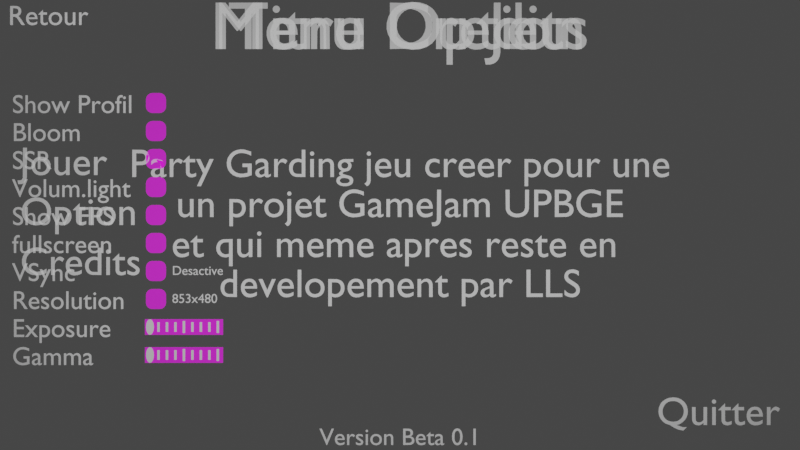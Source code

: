# Source: MenuAccueil.blend  (saved by Blender 3.6.11; exported with 4.5.12 LTS)
import bpy
from mathutils import Matrix  # noqa: F401  (used for matrix-valued properties, if any)

bpy.ops.wm.read_factory_settings(use_empty=True)
scene = bpy.context.scene
scene.name = 'MainMenuSimple'

# ---- collections
col_accueil = bpy.data.collections.new('Accueil'); scene.collection.children.link(col_accueil)
col_option = bpy.data.collections.new('Option'); scene.collection.children.link(col_option)
col_cr_dits = bpy.data.collections.new('Crédits'); scene.collection.children.link(col_cr_dits)

# ---- images (referenced by path relative to the original .blend; pixels are not part of the script)
import os
ASSET_DIR = os.environ.get("B2B_ASSET_DIR", "")  # directory of the original .blend (textures are referenced by path, not embedded)
HERE = os.path.dirname(os.path.abspath(__file__))  # packed textures are extracted next to this script under _unpacked/

def load_image(name, relpath, width, height, colorspace="sRGB"):
    """Load a texture the original file referenced (path relative to the .blend, or extracted next to this script)."""
    p = next((c for c in (os.path.join(HERE, relpath), os.path.join(ASSET_DIR, relpath)) if relpath and os.path.exists(c)), "")
    if p:
        img = bpy.data.images.load(p, check_existing=True)
        img.name = name
    else:  # same state as the original file: an image datablock whose file is absent (Cycles renders it pink)
        img = bpy.data.images.new(name, width, height)
        img.source = "FILE"
        img.filepath = "//" + (relpath or name)
    img.colorspace_settings.name = colorspace
    return img
img_checkboxvrai_png = load_image('checkboxVrai.png', 'checkboxVrai.png', 1024, 1024, 'sRGB')
img_checkboxfaux_png = load_image('checkboxFaux.png', 'checkboxFaux.png', 1024, 1024, 'sRGB')
img_styleboutonhslider_png = load_image('styleBoutonHslider.png', 'styleBoutonHslider.png', 1024, 1024, 'sRGB')
img_slider1_png = load_image('slider1.png', 'slider1.png', 1024, 1024, 'sRGB')

# ---- materials (node trees are filled in below, after node groups)
mat_vrai = bpy.data.materials.new('vrai')
mat_vrai.use_transparent_shadow = False
mat_faux = bpy.data.materials.new('faux')
mat_faux.use_transparent_shadow = False
mat_mat_riau_002 = bpy.data.materials.new('Matériau.002')
mat_mat_riau_002.use_transparent_shadow = False
mat_slider = bpy.data.materials.new('slider')
mat_slider.use_transparent_shadow = False

# ---- material node trees
mat_vrai.use_nodes = True; mat_vrai.node_tree.nodes.clear()
_N = mat_vrai.node_tree.nodes; _L = mat_vrai.node_tree.links
n0 = _N.new('ShaderNodeMapping'); n0.name = 'Placage'; n0.location = (-450, 260)
n1 = _N.new('ShaderNodeTexCoord'); n1.name = 'Coordonnées de texture'; n1.location = (-630, 260)
n2 = _N.new('ShaderNodeOutputMaterial'); n2.name = 'Sortie matériau'; n2.location = (662, 300)
n3 = _N.new('ShaderNodeBsdfPrincipled'); n3.name = 'BSDF guidée'; n3.location = (372, 300)
n3.distribution = 'GGX'
n3.subsurface_method = 'RANDOM_WALK_SKIN'
n3.inputs[3].default_value = 1.45
n3.inputs[27].default_value = (0.0, 0.0, 0.0, 1.0)
n3.inputs[28].default_value = 1.0
n4 = _N.new('ShaderNodeTexImage'); n4.name = 'Texture image'; n4.location = (-270, 260)
n4.image = img_checkboxvrai_png
n5 = _N.new('ShaderNodeValToRGB'); n5.name = 'Dégradé de couleur'; n5.location = (50, 82)
while len(n5.color_ramp.elements) > 1: n5.color_ramp.elements.remove(n5.color_ramp.elements[-1])
n5.color_ramp.elements[0].position = 0.7; n5.color_ramp.elements[0].color = (0.0, 0.0, 0.0, 1.0)
_e = n5.color_ramp.elements.new(0.71); _e.color = (1.0, 1.0, 1.0, 1.0)
_L.new(n3.outputs[0], n2.inputs[0])
_L.new(n4.outputs[0], n3.inputs[0])
_L.new(n0.outputs[0], n4.inputs[0])
_L.new(n1.outputs[2], n0.inputs[0])
_L.new(n5.outputs[0], n3.inputs[4])
_L.new(n4.outputs[1], n5.inputs[0])
n2.is_active_output = True
mat_faux.use_nodes = True; mat_faux.node_tree.nodes.clear()
_N = mat_faux.node_tree.nodes; _L = mat_faux.node_tree.links
n0 = _N.new('ShaderNodeMapping'); n0.name = 'Placage'; n0.location = (-450, 260)
n1 = _N.new('ShaderNodeTexCoord'); n1.name = 'Coordonnées de texture'; n1.location = (-630, 260)
n2 = _N.new('ShaderNodeOutputMaterial'); n2.name = 'Sortie matériau'; n2.location = (789, 300)
n3 = _N.new('ShaderNodeBsdfPrincipled'); n3.name = 'BSDF guidée'; n3.location = (499, 300)
n3.distribution = 'GGX'
n3.subsurface_method = 'RANDOM_WALK_SKIN'
n3.inputs[3].default_value = 1.45
n3.inputs[27].default_value = (0.0, 0.0, 0.0, 1.0)
n3.inputs[28].default_value = 1.0
n4 = _N.new('ShaderNodeTexImage'); n4.name = 'Texture image'; n4.location = (-270, 260)
n4.image = img_checkboxfaux_png
n5 = _N.new('ShaderNodeValToRGB'); n5.name = 'Dégradé de couleur'; n5.location = (79, 86)
while len(n5.color_ramp.elements) > 1: n5.color_ramp.elements.remove(n5.color_ramp.elements[-1])
n5.color_ramp.elements[0].position = 0.7; n5.color_ramp.elements[0].color = (0.0, 0.0, 0.0, 1.0)
_e = n5.color_ramp.elements.new(0.71); _e.color = (1.0, 1.0, 1.0, 1.0)
_L.new(n3.outputs[0], n2.inputs[0])
_L.new(n4.outputs[0], n3.inputs[0])
_L.new(n0.outputs[0], n4.inputs[0])
_L.new(n1.outputs[2], n0.inputs[0])
_L.new(n5.outputs[0], n3.inputs[4])
_L.new(n4.outputs[1], n5.inputs[0])
n2.is_active_output = True
mat_mat_riau_002.use_nodes = True; mat_mat_riau_002.node_tree.nodes.clear()
_N = mat_mat_riau_002.node_tree.nodes; _L = mat_mat_riau_002.node_tree.links
n0 = _N.new('ShaderNodeMapping'); n0.name = 'Placage'; n0.location = (-450, 260)
n1 = _N.new('ShaderNodeTexCoord'); n1.name = 'Coordonnées de texture'; n1.location = (-630, 260)
n2 = _N.new('ShaderNodeOutputMaterial'); n2.name = 'Sortie matériau'; n2.location = (686, 300)
n3 = _N.new('ShaderNodeBsdfPrincipled'); n3.name = 'BSDF guidée'; n3.location = (396, 300)
n3.distribution = 'GGX'
n3.subsurface_method = 'RANDOM_WALK_SKIN'
n3.inputs[3].default_value = 1.45
n3.inputs[27].default_value = (0.0, 0.0, 0.0, 1.0)
n3.inputs[28].default_value = 1.0
n4 = _N.new('ShaderNodeTexImage'); n4.name = 'Texture image'; n4.location = (-270, 260)
n4.image = img_styleboutonhslider_png
n5 = _N.new('ShaderNodeValToRGB'); n5.name = 'Dégradé de couleur'; n5.location = (50, 111)
while len(n5.color_ramp.elements) > 1: n5.color_ramp.elements.remove(n5.color_ramp.elements[-1])
n5.color_ramp.elements[0].position = 0.7; n5.color_ramp.elements[0].color = (0.0, 0.0, 0.0, 1.0)
_e = n5.color_ramp.elements.new(0.71); _e.color = (1.0, 1.0, 1.0, 1.0)
_L.new(n3.outputs[0], n2.inputs[0])
_L.new(n4.outputs[0], n3.inputs[0])
_L.new(n0.outputs[0], n4.inputs[0])
_L.new(n1.outputs[2], n0.inputs[0])
_L.new(n5.outputs[0], n3.inputs[4])
_L.new(n4.outputs[1], n5.inputs[0])
n2.is_active_output = True
mat_slider.use_nodes = True; mat_slider.node_tree.nodes.clear()
_N = mat_slider.node_tree.nodes; _L = mat_slider.node_tree.links
n0 = _N.new('ShaderNodeMapping'); n0.name = 'Placage'; n0.location = (-450, 260)
n1 = _N.new('ShaderNodeTexCoord'); n1.name = 'Coordonnées de texture'; n1.location = (-630, 260)
n2 = _N.new('ShaderNodeOutputMaterial'); n2.name = 'Sortie matériau'; n2.location = (690, 300)
n3 = _N.new('ShaderNodeBsdfPrincipled'); n3.name = 'BSDF guidée'; n3.location = (400, 300)
n3.distribution = 'GGX'
n3.subsurface_method = 'RANDOM_WALK_SKIN'
n3.inputs[3].default_value = 1.45
n3.inputs[27].default_value = (0.0, 0.0, 0.0, 1.0)
n3.inputs[28].default_value = 1.0
n4 = _N.new('ShaderNodeTexImage'); n4.name = 'Texture image'; n4.location = (-270, 260)
n4.image = img_slider1_png
n5 = _N.new('ShaderNodeValToRGB'); n5.name = 'Dégradé de couleur'; n5.location = (50, 40)
while len(n5.color_ramp.elements) > 1: n5.color_ramp.elements.remove(n5.color_ramp.elements[-1])
n5.color_ramp.elements[0].position = 0.7; n5.color_ramp.elements[0].color = (0.0, 0.0, 0.0, 1.0)
_e = n5.color_ramp.elements.new(0.71); _e.color = (1.0, 1.0, 1.0, 1.0)
_L.new(n3.outputs[0], n2.inputs[0])
_L.new(n4.outputs[0], n3.inputs[0])
_L.new(n0.outputs[0], n4.inputs[0])
_L.new(n1.outputs[2], n0.inputs[0])
_L.new(n5.outputs[0], n3.inputs[4])
_L.new(n4.outputs[1], n5.inputs[0])
n2.is_active_output = True

# ---- world
world_world = bpy.data.worlds.new('World'); scene.world = world_world
world_world.use_nodes = True; world_world.node_tree.nodes.clear()
_N = world_world.node_tree.nodes; _L = world_world.node_tree.links
n0 = _N.new('ShaderNodeOutputWorld'); n0.name = 'World Output'; n0.location = (300, 300)
n1 = _N.new('ShaderNodeBackground'); n1.name = 'Background'; n1.location = (10, 300)
n1.inputs[0].default_value = (0.05088, 0.05088, 0.05088, 1.0)
_L.new(n1.outputs[0], n0.inputs[0])
n0.is_active_output = True
world_world.color = (0.05088, 0.05088, 0.05088)
world_world.use_sun_shadow = False
world_world.sun_shadow_jitter_overblur = 0.0

# ---- cameras
cam_uicameraaccueil = bpy.data.cameras.new('UIcameraAccueil')
cam_uicameraaccueil.type = 'ORTHO'
cam_uicameraaccueil.clip_end = 700.0
cam_uicameraaccueil.ortho_scale = 20.0

# ---- lights
light_zone = bpy.data.lights.new('Zone', 'AREA')
light_zone.specular_factor = 0.0
light_zone.transmission_factor = 0.0
light_zone.volume_factor = 0.0
light_zone.use_shadow = False
light_zone.energy = 589.0
light_zone.shadow_maximum_resolution = 0.006
light_zone.use_absolute_resolution = True
light_zone.shape = 'RECTANGLE'
light_zone.size = 20.0
light_zone.size_y = 11.4

# ---- meshes
me_profil = bpy.data.meshes.new('PROFIL')
me_profil.from_pydata([(-0.08333, -0.25, 0.0), (-0.25, -0.08333, 0.0), (-0.1158, -0.2468, 0.0), (-0.1471, -0.2373, 0.0), (-0.1759, -0.2219, 0.0), (-0.2012, -0.2012, 0.0), (-0.2219, -0.1759, 0.0), (-0.2373, -0.1471, 0.0), (-0.2468, -0.1158, 0.0), (0.25, -0.08333, 0.0), (0.08333, -0.25, 0.0), (0.2468, -0.1158, 0.0), (0.2373, -0.1471, 0.0), (0.2219, -0.1759, 0.0), (0.2012, -0.2012, 0.0), (0.1759, -0.2219, 0.0), (0.1471, -0.2373, 0.0), (0.1158, -0.2468, 0.0), (-0.08333, 0.25, 0.0), (-0.25, 0.08333, 0.0), (-0.1158, 0.2468, 0.0), (-0.1471, 0.2373, 0.0), (-0.1759, 0.2219, 0.0), (-0.2012, 0.2012, 0.0), (-0.2219, 0.1759, 0.0), (-0.2373, 0.1471, 0.0), (-0.2468, 0.1158, 0.0), (0.08333, 0.25, 0.0), (0.25, 0.08333, 0.0), (0.1158, 0.2468, 0.0), (0.1471, 0.2373, 0.0), (0.1759, 0.2219, 0.0), (0.2012, 0.2012, 0.0), (0.2219, 0.1759, 0.0), (0.2373, 0.1471, 0.0), (0.2468, 0.1158, 0.0)], [], [(1, 8, 7, 6, 5, 4, 3, 2, 0, 10, 17, 16, 15, 14, 13, 12, 11, 9, 28, 35, 34, 33, 32, 31, 30, 29, 27, 18, 20, 21, 22, 23, 24, 25, 26, 19)])
_uv = me_profil.uv_layers.new(name='CarteUV')
_uv.uv.foreach_set('vector', [0.03, 0.3433, 0.03602, 0.2822, 0.05385, 0.2234, 0.08281, 0.1693, 0.1218, 0.1218, 0.1693, 0.08281, 0.2234, 0.05385, 0.2822, 0.03602, 0.3433, 0.03, 0.6567, 0.03, 0.7178, 0.03602, 0.7766, 0.05385, 0.8307, 0.08281, 0.8782, 0.1218, 0.9172, 0.1693, 0.9461, 0.2234, 0.964, 0.2822, 0.97, 0.3433, 0.97, 0.6567, 0.964, 0.7178, 0.9461, 0.7766, 0.9172, 0.8307, 0.8782, 0.8782, 0.8307, 0.9172, 0.7766, 0.9461, 0.7178, 0.964, 0.6567, 0.97, 0.3433, 0.97, 0.2822, 0.964, 0.2234, 0.9461, 0.1693, 0.9172, 0.1218, 0.8782, 0.08281, 0.8307, 0.05385, 0.7766, 0.03602, 0.7178, 0.03, 0.6567])
me_profil.materials.append(mat_vrai)
me_profil.update()
me_bloom = bpy.data.meshes.new('BLOOM')
me_bloom.from_pydata([(-0.08333, -0.25, 0.0), (-0.25, -0.08333, 0.0), (-0.1158, -0.2468, 0.0), (-0.1471, -0.2373, 0.0), (-0.1759, -0.2219, 0.0), (-0.2012, -0.2012, 0.0), (-0.2219, -0.1759, 0.0), (-0.2373, -0.1471, 0.0), (-0.2468, -0.1158, 0.0), (0.25, -0.08333, 0.0), (0.08333, -0.25, 0.0), (0.2468, -0.1158, 0.0), (0.2373, -0.1471, 0.0), (0.2219, -0.1759, 0.0), (0.2012, -0.2012, 0.0), (0.1759, -0.2219, 0.0), (0.1471, -0.2373, 0.0), (0.1158, -0.2468, 0.0), (-0.08333, 0.25, 0.0), (-0.25, 0.08333, 0.0), (-0.1158, 0.2468, 0.0), (-0.1471, 0.2373, 0.0), (-0.1759, 0.2219, 0.0), (-0.2012, 0.2012, 0.0), (-0.2219, 0.1759, 0.0), (-0.2373, 0.1471, 0.0), (-0.2468, 0.1158, 0.0), (0.08333, 0.25, 0.0), (0.25, 0.08333, 0.0), (0.1158, 0.2468, 0.0), (0.1471, 0.2373, 0.0), (0.1759, 0.2219, 0.0), (0.2012, 0.2012, 0.0), (0.2219, 0.1759, 0.0), (0.2373, 0.1471, 0.0), (0.2468, 0.1158, 0.0)], [], [(1, 8, 7, 6, 5, 4, 3, 2, 0, 10, 17, 16, 15, 14, 13, 12, 11, 9, 28, 35, 34, 33, 32, 31, 30, 29, 27, 18, 20, 21, 22, 23, 24, 25, 26, 19)])
_uv = me_bloom.uv_layers.new(name='CarteUV')
_uv.uv.foreach_set('vector', [0.03, 0.3433, 0.03602, 0.2822, 0.05385, 0.2234, 0.08281, 0.1693, 0.1218, 0.1218, 0.1693, 0.08281, 0.2234, 0.05385, 0.2822, 0.03602, 0.3433, 0.03, 0.6567, 0.03, 0.7178, 0.03602, 0.7766, 0.05385, 0.8307, 0.08281, 0.8782, 0.1218, 0.9172, 0.1693, 0.9461, 0.2234, 0.964, 0.2822, 0.97, 0.3433, 0.97, 0.6567, 0.964, 0.7178, 0.9461, 0.7766, 0.9172, 0.8307, 0.8782, 0.8782, 0.8307, 0.9172, 0.7766, 0.9461, 0.7178, 0.964, 0.6567, 0.97, 0.3433, 0.97, 0.2822, 0.964, 0.2234, 0.9461, 0.1693, 0.9172, 0.1218, 0.8782, 0.08281, 0.8307, 0.05385, 0.7766, 0.03602, 0.7178, 0.03, 0.6567])
me_bloom.materials.append(mat_vrai)
me_bloom.update()
me_ssr = bpy.data.meshes.new('SSR')
me_ssr.from_pydata([(-0.08333, -0.25, 0.0), (-0.25, -0.08333, 0.0), (-0.1158, -0.2468, 0.0), (-0.1471, -0.2373, 0.0), (-0.1759, -0.2219, 0.0), (-0.2012, -0.2012, 0.0), (-0.2219, -0.1759, 0.0), (-0.2373, -0.1471, 0.0), (-0.2468, -0.1158, 0.0), (0.25, -0.08333, 0.0), (0.08333, -0.25, 0.0), (0.2468, -0.1158, 0.0), (0.2373, -0.1471, 0.0), (0.2219, -0.1759, 0.0), (0.2012, -0.2012, 0.0), (0.1759, -0.2219, 0.0), (0.1471, -0.2373, 0.0), (0.1158, -0.2468, 0.0), (-0.08333, 0.25, 0.0), (-0.25, 0.08333, 0.0), (-0.1158, 0.2468, 0.0), (-0.1471, 0.2373, 0.0), (-0.1759, 0.2219, 0.0), (-0.2012, 0.2012, 0.0), (-0.2219, 0.1759, 0.0), (-0.2373, 0.1471, 0.0), (-0.2468, 0.1158, 0.0), (0.08333, 0.25, 0.0), (0.25, 0.08333, 0.0), (0.1158, 0.2468, 0.0), (0.1471, 0.2373, 0.0), (0.1759, 0.2219, 0.0), (0.2012, 0.2012, 0.0), (0.2219, 0.1759, 0.0), (0.2373, 0.1471, 0.0), (0.2468, 0.1158, 0.0)], [], [(1, 8, 7, 6, 5, 4, 3, 2, 0, 10, 17, 16, 15, 14, 13, 12, 11, 9, 28, 35, 34, 33, 32, 31, 30, 29, 27, 18, 20, 21, 22, 23, 24, 25, 26, 19)])
_uv = me_ssr.uv_layers.new(name='CarteUV')
_uv.uv.foreach_set('vector', [0.03, 0.3433, 0.03602, 0.2822, 0.05385, 0.2234, 0.08281, 0.1693, 0.1218, 0.1218, 0.1693, 0.08281, 0.2234, 0.05385, 0.2822, 0.03602, 0.3433, 0.03, 0.6567, 0.03, 0.7178, 0.03602, 0.7766, 0.05385, 0.8307, 0.08281, 0.8782, 0.1218, 0.9172, 0.1693, 0.9461, 0.2234, 0.964, 0.2822, 0.97, 0.3433, 0.97, 0.6567, 0.964, 0.7178, 0.9461, 0.7766, 0.9172, 0.8307, 0.8782, 0.8782, 0.8307, 0.9172, 0.7766, 0.9461, 0.7178, 0.964, 0.6567, 0.97, 0.3433, 0.97, 0.2822, 0.964, 0.2234, 0.9461, 0.1693, 0.9172, 0.1218, 0.8782, 0.08281, 0.8307, 0.05385, 0.7766, 0.03602, 0.7178, 0.03, 0.6567])
me_ssr.materials.append(mat_vrai)
me_ssr.update()
me_vlight = bpy.data.meshes.new('VLIGHT')
me_vlight.from_pydata([(-0.08333, -0.25, 0.0), (-0.25, -0.08333, 0.0), (-0.1158, -0.2468, 0.0), (-0.1471, -0.2373, 0.0), (-0.1759, -0.2219, 0.0), (-0.2012, -0.2012, 0.0), (-0.2219, -0.1759, 0.0), (-0.2373, -0.1471, 0.0), (-0.2468, -0.1158, 0.0), (0.25, -0.08333, 0.0), (0.08333, -0.25, 0.0), (0.2468, -0.1158, 0.0), (0.2373, -0.1471, 0.0), (0.2219, -0.1759, 0.0), (0.2012, -0.2012, 0.0), (0.1759, -0.2219, 0.0), (0.1471, -0.2373, 0.0), (0.1158, -0.2468, 0.0), (-0.08333, 0.25, 0.0), (-0.25, 0.08333, 0.0), (-0.1158, 0.2468, 0.0), (-0.1471, 0.2373, 0.0), (-0.1759, 0.2219, 0.0), (-0.2012, 0.2012, 0.0), (-0.2219, 0.1759, 0.0), (-0.2373, 0.1471, 0.0), (-0.2468, 0.1158, 0.0), (0.08333, 0.25, 0.0), (0.25, 0.08333, 0.0), (0.1158, 0.2468, 0.0), (0.1471, 0.2373, 0.0), (0.1759, 0.2219, 0.0), (0.2012, 0.2012, 0.0), (0.2219, 0.1759, 0.0), (0.2373, 0.1471, 0.0), (0.2468, 0.1158, 0.0)], [], [(1, 8, 7, 6, 5, 4, 3, 2, 0, 10, 17, 16, 15, 14, 13, 12, 11, 9, 28, 35, 34, 33, 32, 31, 30, 29, 27, 18, 20, 21, 22, 23, 24, 25, 26, 19)])
_uv = me_vlight.uv_layers.new(name='CarteUV')
_uv.uv.foreach_set('vector', [0.03, 0.3433, 0.03602, 0.2822, 0.05385, 0.2234, 0.08281, 0.1693, 0.1218, 0.1218, 0.1693, 0.08281, 0.2234, 0.05385, 0.2822, 0.03602, 0.3433, 0.03, 0.6567, 0.03, 0.7178, 0.03602, 0.7766, 0.05385, 0.8307, 0.08281, 0.8782, 0.1218, 0.9172, 0.1693, 0.9461, 0.2234, 0.964, 0.2822, 0.97, 0.3433, 0.97, 0.6567, 0.964, 0.7178, 0.9461, 0.7766, 0.9172, 0.8307, 0.8782, 0.8782, 0.8307, 0.9172, 0.7766, 0.9461, 0.7178, 0.964, 0.6567, 0.97, 0.3433, 0.97, 0.2822, 0.964, 0.2234, 0.9461, 0.1693, 0.9172, 0.1218, 0.8782, 0.08281, 0.8307, 0.05385, 0.7766, 0.03602, 0.7178, 0.03, 0.6567])
me_vlight.materials.append(mat_vrai)
me_vlight.update()
me_fps = bpy.data.meshes.new('FPS')
me_fps.from_pydata([(-0.08333, -0.25, 0.0), (-0.25, -0.08333, 0.0), (-0.1158, -0.2468, 0.0), (-0.1471, -0.2373, 0.0), (-0.1759, -0.2219, 0.0), (-0.2012, -0.2012, 0.0), (-0.2219, -0.1759, 0.0), (-0.2373, -0.1471, 0.0), (-0.2468, -0.1158, 0.0), (0.25, -0.08333, 0.0), (0.08333, -0.25, 0.0), (0.2468, -0.1158, 0.0), (0.2373, -0.1471, 0.0), (0.2219, -0.1759, 0.0), (0.2012, -0.2012, 0.0), (0.1759, -0.2219, 0.0), (0.1471, -0.2373, 0.0), (0.1158, -0.2468, 0.0), (-0.08333, 0.25, 0.0), (-0.25, 0.08333, 0.0), (-0.1158, 0.2468, 0.0), (-0.1471, 0.2373, 0.0), (-0.1759, 0.2219, 0.0), (-0.2012, 0.2012, 0.0), (-0.2219, 0.1759, 0.0), (-0.2373, 0.1471, 0.0), (-0.2468, 0.1158, 0.0), (0.08333, 0.25, 0.0), (0.25, 0.08333, 0.0), (0.1158, 0.2468, 0.0), (0.1471, 0.2373, 0.0), (0.1759, 0.2219, 0.0), (0.2012, 0.2012, 0.0), (0.2219, 0.1759, 0.0), (0.2373, 0.1471, 0.0), (0.2468, 0.1158, 0.0)], [], [(1, 8, 7, 6, 5, 4, 3, 2, 0, 10, 17, 16, 15, 14, 13, 12, 11, 9, 28, 35, 34, 33, 32, 31, 30, 29, 27, 18, 20, 21, 22, 23, 24, 25, 26, 19)])
_uv = me_fps.uv_layers.new(name='CarteUV')
_uv.uv.foreach_set('vector', [0.03, 0.3433, 0.03602, 0.2822, 0.05385, 0.2234, 0.08281, 0.1693, 0.1218, 0.1218, 0.1693, 0.08281, 0.2234, 0.05385, 0.2822, 0.03602, 0.3433, 0.03, 0.6567, 0.03, 0.7178, 0.03602, 0.7766, 0.05385, 0.8307, 0.08281, 0.8782, 0.1218, 0.9172, 0.1693, 0.9461, 0.2234, 0.964, 0.2822, 0.97, 0.3433, 0.97, 0.6567, 0.964, 0.7178, 0.9461, 0.7766, 0.9172, 0.8307, 0.8782, 0.8782, 0.8307, 0.9172, 0.7766, 0.9461, 0.7178, 0.964, 0.6567, 0.97, 0.3433, 0.97, 0.2822, 0.964, 0.2234, 0.9461, 0.1693, 0.9172, 0.1218, 0.8782, 0.08281, 0.8307, 0.05385, 0.7766, 0.03602, 0.7178, 0.03, 0.6567])
me_fps.materials.append(mat_faux)
me_fps.update()
me_fullscreen = bpy.data.meshes.new('FULLSCREEN')
me_fullscreen.from_pydata([(-0.08333, -0.25, 0.0), (-0.25, -0.08333, 0.0), (-0.1158, -0.2468, 0.0), (-0.1471, -0.2373, 0.0), (-0.1759, -0.2219, 0.0), (-0.2012, -0.2012, 0.0), (-0.2219, -0.1759, 0.0), (-0.2373, -0.1471, 0.0), (-0.2468, -0.1158, 0.0), (0.25, -0.08333, 0.0), (0.08333, -0.25, 0.0), (0.2468, -0.1158, 0.0), (0.2373, -0.1471, 0.0), (0.2219, -0.1759, 0.0), (0.2012, -0.2012, 0.0), (0.1759, -0.2219, 0.0), (0.1471, -0.2373, 0.0), (0.1158, -0.2468, 0.0), (-0.08333, 0.25, 0.0), (-0.25, 0.08333, 0.0), (-0.1158, 0.2468, 0.0), (-0.1471, 0.2373, 0.0), (-0.1759, 0.2219, 0.0), (-0.2012, 0.2012, 0.0), (-0.2219, 0.1759, 0.0), (-0.2373, 0.1471, 0.0), (-0.2468, 0.1158, 0.0), (0.08333, 0.25, 0.0), (0.25, 0.08333, 0.0), (0.1158, 0.2468, 0.0), (0.1471, 0.2373, 0.0), (0.1759, 0.2219, 0.0), (0.2012, 0.2012, 0.0), (0.2219, 0.1759, 0.0), (0.2373, 0.1471, 0.0), (0.2468, 0.1158, 0.0)], [], [(1, 8, 7, 6, 5, 4, 3, 2, 0, 10, 17, 16, 15, 14, 13, 12, 11, 9, 28, 35, 34, 33, 32, 31, 30, 29, 27, 18, 20, 21, 22, 23, 24, 25, 26, 19)])
_uv = me_fullscreen.uv_layers.new(name='CarteUV')
_uv.uv.foreach_set('vector', [0.03, 0.3433, 0.03602, 0.2822, 0.05385, 0.2234, 0.08281, 0.1693, 0.1218, 0.1218, 0.1693, 0.08281, 0.2234, 0.05385, 0.2822, 0.03602, 0.3433, 0.03, 0.6567, 0.03, 0.7178, 0.03602, 0.7766, 0.05385, 0.8307, 0.08281, 0.8782, 0.1218, 0.9172, 0.1693, 0.9461, 0.2234, 0.964, 0.2822, 0.97, 0.3433, 0.97, 0.6567, 0.964, 0.7178, 0.9461, 0.7766, 0.9172, 0.8307, 0.8782, 0.8782, 0.8307, 0.9172, 0.7766, 0.9461, 0.7178, 0.964, 0.6567, 0.97, 0.3433, 0.97, 0.2822, 0.964, 0.2234, 0.9461, 0.1693, 0.9172, 0.1218, 0.8782, 0.08281, 0.8307, 0.05385, 0.7766, 0.03602, 0.7178, 0.03, 0.6567])
me_fullscreen.materials.append(mat_faux)
me_fullscreen.update()
me_vsync = bpy.data.meshes.new('VSYNC-')
me_vsync.from_pydata([(0.035, -0.25, 0.0), (-0.125, -0.09, 0.0), (0.003786, -0.2469, 0.0), (-0.02623, -0.2378, 0.0), (-0.05389, -0.223, 0.0), (-0.07814, -0.2031, 0.0), (-0.09804, -0.1789, 0.0), (-0.1128, -0.1512, 0.0), (-0.1219, -0.1212, 0.0), (0.035, 0.25, 0.0), (-0.125, 0.09, 0.0), (0.003786, 0.2469, 0.0), (-0.02623, 0.2378, 0.0), (-0.05389, 0.223, 0.0), (-0.07814, 0.2031, 0.0), (-0.09804, 0.1789, 0.0), (-0.1128, 0.1512, 0.0), (-0.1219, 0.1212, 0.0), (0.125, 0.25, 0.0), (0.125, -0.25, 0.0)], [], [(1, 8, 7, 6, 5, 4, 3, 2, 0, 19, 18, 9, 11, 12, 13, 14, 15, 16, 17, 10)])
_uv = me_vsync.uv_layers.new(name='CarteUV')
_uv.uv.foreach_set('vector', [0.03, 0.3308, 0.03578, 0.2721, 0.0529, 0.2157, 0.08069, 0.1637, 0.1181, 0.1181, 0.1637, 0.08069, 0.2157, 0.0529, 0.2721, 0.03578, 0.3308, 0.03, 0.5, 0.03, 0.5, 0.97, 0.3308, 0.97, 0.2721, 0.9642, 0.2157, 0.9471, 0.1637, 0.9193, 0.1181, 0.8819, 0.08069, 0.8363, 0.0529, 0.7843, 0.03578, 0.7279, 0.03, 0.6692])
me_vsync.materials.append(mat_mat_riau_002)
me_vsync.update()
me_resolution = bpy.data.meshes.new('Resolution-')
me_resolution.from_pydata([(0.035, -0.25, 0.0), (-0.125, -0.09, 0.0), (0.003786, -0.2469, 0.0), (-0.02623, -0.2378, 0.0), (-0.05389, -0.223, 0.0), (-0.07814, -0.2031, 0.0), (-0.09804, -0.1789, 0.0), (-0.1128, -0.1512, 0.0), (-0.1219, -0.1212, 0.0), (0.035, 0.25, 0.0), (-0.125, 0.09, 0.0), (0.003786, 0.2469, 0.0), (-0.02623, 0.2378, 0.0), (-0.05389, 0.223, 0.0), (-0.07814, 0.2031, 0.0), (-0.09804, 0.1789, 0.0), (-0.1128, 0.1512, 0.0), (-0.1219, 0.1212, 0.0), (0.125, 0.25, 0.0), (0.125, -0.25, 0.0)], [], [(1, 8, 7, 6, 5, 4, 3, 2, 0, 19, 18, 9, 11, 12, 13, 14, 15, 16, 17, 10)])
_uv = me_resolution.uv_layers.new(name='CarteUV')
_uv.uv.foreach_set('vector', [0.03, 0.3308, 0.03578, 0.2721, 0.0529, 0.2157, 0.08069, 0.1637, 0.1181, 0.1181, 0.1637, 0.08069, 0.2157, 0.0529, 0.2721, 0.03578, 0.3308, 0.03, 0.5, 0.03, 0.5, 0.97, 0.3308, 0.97, 0.2721, 0.9642, 0.2157, 0.9471, 0.1637, 0.9193, 0.1181, 0.8819, 0.08069, 0.8363, 0.0529, 0.7843, 0.03578, 0.7279, 0.03, 0.6692])
me_resolution.materials.append(mat_mat_riau_002)
me_resolution.update()
me_vsync_1 = bpy.data.meshes.new('VSYNC+')
me_vsync_1.from_pydata([(0.125, -0.09, 0.0), (-0.035, -0.25, 0.0), (0.1219, -0.1212, 0.0), (0.1128, -0.1512, 0.0), (0.09804, -0.1789, 0.0), (0.07814, -0.2031, 0.0), (0.05389, -0.223, 0.0), (0.02623, -0.2378, 0.0), (-0.003786, -0.2469, 0.0), (-0.035, 0.25, 0.0), (0.125, 0.09, 0.0), (-0.003786, 0.2469, 0.0), (0.02623, 0.2378, 0.0), (0.05389, 0.223, 0.0), (0.07814, 0.2031, 0.0), (0.09804, 0.1789, 0.0), (0.1128, 0.1512, 0.0), (0.1219, 0.1212, 0.0), (-0.125, 0.25, 0.0), (-0.125, -0.25, 0.0)], [], [(18, 19, 1, 8, 7, 6, 5, 4, 3, 2, 0, 10, 17, 16, 15, 14, 13, 12, 11, 9)])
_uv = me_vsync_1.uv_layers.new(name='CarteUV')
_uv.uv.foreach_set('vector', [0.5, 0.97, 0.5, 0.03, 0.6692, 0.03, 0.7279, 0.03578, 0.7843, 0.0529, 0.8363, 0.08069, 0.8819, 0.1181, 0.9193, 0.1637, 0.9471, 0.2157, 0.9642, 0.2721, 0.97, 0.3308, 0.97, 0.6692, 0.9642, 0.7279, 0.9471, 0.7843, 0.9193, 0.8363, 0.8819, 0.8819, 0.8363, 0.9193, 0.7843, 0.9471, 0.7279, 0.9642, 0.6692, 0.97])
me_vsync_1.materials.append(mat_mat_riau_002)
me_vsync_1.update()
me_resolution_1 = bpy.data.meshes.new('Resolution+')
me_resolution_1.from_pydata([(0.125, -0.09, 0.0), (-0.035, -0.25, 0.0), (0.1219, -0.1212, 0.0), (0.1128, -0.1512, 0.0), (0.09804, -0.1789, 0.0), (0.07814, -0.2031, 0.0), (0.05389, -0.223, 0.0), (0.02623, -0.2378, 0.0), (-0.003786, -0.2469, 0.0), (-0.035, 0.25, 0.0), (0.125, 0.09, 0.0), (-0.003786, 0.2469, 0.0), (0.02623, 0.2378, 0.0), (0.05389, 0.223, 0.0), (0.07814, 0.2031, 0.0), (0.09804, 0.1789, 0.0), (0.1128, 0.1512, 0.0), (0.1219, 0.1212, 0.0), (-0.125, 0.25, 0.0), (-0.125, -0.25, 0.0)], [], [(18, 19, 1, 8, 7, 6, 5, 4, 3, 2, 0, 10, 17, 16, 15, 14, 13, 12, 11, 9)])
_uv = me_resolution_1.uv_layers.new(name='CarteUV')
_uv.uv.foreach_set('vector', [0.5, 0.97, 0.5, 0.03, 0.6692, 0.03, 0.7279, 0.03578, 0.7843, 0.0529, 0.8363, 0.08069, 0.8819, 0.1181, 0.9193, 0.1637, 0.9471, 0.2157, 0.9642, 0.2721, 0.97, 0.3308, 0.97, 0.6692, 0.9642, 0.7279, 0.9471, 0.7843, 0.9193, 0.8363, 0.8819, 0.8819, 0.8363, 0.9193, 0.7843, 0.9471, 0.7279, 0.9642, 0.6692, 0.97])
me_resolution_1.materials.append(mat_mat_riau_002)
me_resolution_1.update()
me_imagesliderexposure = bpy.data.meshes.new('imageSliderExposure')
me_imagesliderexposure.from_pydata([(-0.9766, 0.1953, 0.0), (-0.9766, -0.1953, 0.0), (0.9766, -0.1953, 0.0), (0.9766, 0.1953, 0.0)], [], [(1, 2, 3, 0)])
_uv = me_imagesliderexposure.uv_layers.new(name='CarteUV')
_uv.uv.foreach_set('vector', [0.0, 0.4, 1.0, 0.4, 1.0, 0.6, 0.0, 0.6])
me_imagesliderexposure.materials.append(mat_slider)
me_imagesliderexposure.update()
me_imageslidergamma = bpy.data.meshes.new('imageSliderGamma')
me_imageslidergamma.from_pydata([(-0.9766, 0.1953, 0.0), (-0.9766, -0.1953, 0.0), (0.9766, -0.1953, 0.0), (0.9766, 0.1953, 0.0)], [], [(1, 2, 3, 0)])
_uv = me_imageslidergamma.uv_layers.new(name='CarteUV')
_uv.uv.foreach_set('vector', [0.0, 0.4, 1.0, 0.4, 1.0, 0.6, 0.0, 0.6])
me_imageslidergamma.materials.append(mat_slider)
me_imageslidergamma.update()
me_curseurexposure = bpy.data.meshes.new('CurseurExposure')
me_curseurexposure.from_pydata([(0.0, 0.1941, 0.0), (-0.01893, 0.1903, 0.0), (-0.03713, 0.1793, 0.0), (-0.05391, 0.1614, 0.0), (-0.06861, 0.1372, 0.0), (-0.08068, 0.1078, 0.0), (-0.08964, 0.07426, 0.0), (-0.09517, 0.03786, 0.0), (-0.09703, -7.276e-10, 0.0), (-0.09517, -0.03786, 0.0), (-0.08964, -0.07426, 0.0), (-0.08068, -0.1078, 0.0), (-0.06861, -0.1372, 0.0), (-0.05391, -0.1614, 0.0), (-0.03713, -0.1793, 0.0), (-0.01893, -0.1903, 0.0), (0.0, -0.1941, 0.0), (0.01893, -0.1903, 0.0), (0.03713, -0.1793, 0.0), (0.05391, -0.1614, 0.0), (0.06861, -0.1372, 0.0), (0.08068, -0.1078, 0.0), (0.08964, -0.07426, 0.0), (0.09517, -0.03786, 0.0), (0.09703, 0.0, 0.0), (0.09517, 0.03786, 0.0), (0.08964, 0.07426, 0.0), (0.08068, 0.1078, 0.0), (0.06861, 0.1372, 0.0), (0.05391, 0.1614, 0.0), (0.03713, 0.1793, 0.0), (0.01893, 0.1903, 0.0), (-0.009511, 0.1931, 0.0), (-0.02817, 0.1857, 0.0), (-0.04574, 0.1711, 0.0), (-0.06156, 0.15, 0.0), (-0.07501, 0.1231, 0.0), (-0.08557, 0.09148, 0.0), (-0.09285, 0.05633, 0.0), (-0.09656, 0.01902, 0.0), (-0.09656, -0.01902, 0.0), (-0.09285, -0.05633, 0.0), (-0.08557, -0.09148, 0.0), (-0.07501, -0.1231, 0.0), (-0.06156, -0.15, 0.0), (-0.04574, -0.1711, 0.0), (-0.02817, -0.1857, 0.0), (-0.009511, -0.1931, 0.0), (0.009511, -0.1931, 0.0), (0.02817, -0.1857, 0.0), (0.04574, -0.1711, 0.0), (0.06156, -0.15, 0.0), (0.07501, -0.1231, 0.0), (0.08557, -0.09148, 0.0), (0.09285, -0.05633, 0.0), (0.09656, -0.01902, 0.0), (0.09656, 0.01902, 0.0), (0.09285, 0.05633, 0.0), (0.08557, 0.09148, 0.0), (0.07501, 0.1231, 0.0), (0.06156, 0.15, 0.0), (0.04574, 0.1711, 0.0), (0.02817, 0.1857, 0.0), (0.009511, 0.1931, 0.0)], [], [(1, 33, 2, 34, 3, 35, 4, 36, 5, 37, 6, 38, 7, 39, 8, 40, 9, 41, 10, 42, 11, 43, 12, 44, 13, 45, 14, 46, 15, 47, 16, 48, 17, 49, 18, 50, 19, 51, 20, 52, 21, 53, 22, 54, 23, 55, 24, 56, 25, 57, 26, 58, 27, 59, 28, 60, 29, 61, 30, 62, 31, 63, 0, 32)])
_uv = me_curseurexposure.uv_layers.new(name='CarteUV')
_uv.uv.foreach_set('vector', [0.0, 0.0, 0.0, 0.0, 0.0, 0.0, 0.0, 0.0, 0.0, 0.0, 0.0, 0.0, 0.0, 0.0, 0.0, 0.0, 0.0, 0.0, 0.0, 0.0, 0.0, 0.0, 0.0, 0.0, 0.0, 0.0, 0.0, 0.0, 0.0, 0.0, 0.0, 0.0, 0.0, 0.0, 0.0, 0.0, 0.0, 0.0, 0.0, 0.0, 0.0, 0.0, 0.0, 0.0, 0.0, 0.0, 0.0, 0.0, 0.0, 0.0, 0.0, 0.0, 0.0, 0.0, 0.0, 0.0, 0.0, 0.0, 0.0, 0.0, 0.0, 0.0, 0.0, 0.0, 0.0, 0.0, 0.0, 0.0, 0.0, 0.0, 0.0, 0.0, 0.0, 0.0, 0.0, 0.0, 0.0, 0.0, 0.0, 0.0, 0.0, 0.0, 0.0, 0.0, 0.0, 0.0, 0.0, 0.0, 0.0, 0.0, 0.0, 0.0, 0.0, 0.0, 0.0, 0.0, 0.0, 0.0, 0.0, 0.0, 0.0, 0.0, 0.0, 0.0, 0.0, 0.0, 0.0, 0.0, 0.0, 0.0, 0.0, 0.0, 0.0, 0.0, 0.0, 0.0, 0.0, 0.0, 0.0, 0.0, 0.0, 0.0, 0.0, 0.0, 0.0, 0.0, 0.0, 0.0])
me_curseurexposure.update()
me_curseurgamma = bpy.data.meshes.new('CurseurGamma')
me_curseurgamma.from_pydata([(0.0, 0.1941, 0.0), (-0.01893, 0.1903, 0.0), (-0.03713, 0.1793, 0.0), (-0.05391, 0.1614, 0.0), (-0.06861, 0.1372, 0.0), (-0.08068, 0.1078, 0.0), (-0.08964, 0.07426, 0.0), (-0.09517, 0.03786, 0.0), (-0.09703, -7.276e-10, 0.0), (-0.09517, -0.03786, 0.0), (-0.08964, -0.07426, 0.0), (-0.08068, -0.1078, 0.0), (-0.06861, -0.1372, 0.0), (-0.05391, -0.1614, 0.0), (-0.03713, -0.1793, 0.0), (-0.01893, -0.1903, 0.0), (0.0, -0.1941, 0.0), (0.01893, -0.1903, 0.0), (0.03713, -0.1793, 0.0), (0.05391, -0.1614, 0.0), (0.06861, -0.1372, 0.0), (0.08068, -0.1078, 0.0), (0.08964, -0.07426, 0.0), (0.09517, -0.03786, 0.0), (0.09703, 0.0, 0.0), (0.09517, 0.03786, 0.0), (0.08964, 0.07426, 0.0), (0.08068, 0.1078, 0.0), (0.06861, 0.1372, 0.0), (0.05391, 0.1614, 0.0), (0.03713, 0.1793, 0.0), (0.01893, 0.1903, 0.0), (-0.009511, 0.1931, 0.0), (-0.02817, 0.1857, 0.0), (-0.04574, 0.1711, 0.0), (-0.06156, 0.15, 0.0), (-0.07501, 0.1231, 0.0), (-0.08557, 0.09148, 0.0), (-0.09285, 0.05633, 0.0), (-0.09656, 0.01902, 0.0), (-0.09656, -0.01902, 0.0), (-0.09285, -0.05633, 0.0), (-0.08557, -0.09148, 0.0), (-0.07501, -0.1231, 0.0), (-0.06156, -0.15, 0.0), (-0.04574, -0.1711, 0.0), (-0.02817, -0.1857, 0.0), (-0.009511, -0.1931, 0.0), (0.009511, -0.1931, 0.0), (0.02817, -0.1857, 0.0), (0.04574, -0.1711, 0.0), (0.06156, -0.15, 0.0), (0.07501, -0.1231, 0.0), (0.08557, -0.09148, 0.0), (0.09285, -0.05633, 0.0), (0.09656, -0.01902, 0.0), (0.09656, 0.01902, 0.0), (0.09285, 0.05633, 0.0), (0.08557, 0.09148, 0.0), (0.07501, 0.1231, 0.0), (0.06156, 0.15, 0.0), (0.04574, 0.1711, 0.0), (0.02817, 0.1857, 0.0), (0.009511, 0.1931, 0.0)], [], [(1, 33, 2, 34, 3, 35, 4, 36, 5, 37, 6, 38, 7, 39, 8, 40, 9, 41, 10, 42, 11, 43, 12, 44, 13, 45, 14, 46, 15, 47, 16, 48, 17, 49, 18, 50, 19, 51, 20, 52, 21, 53, 22, 54, 23, 55, 24, 56, 25, 57, 26, 58, 27, 59, 28, 60, 29, 61, 30, 62, 31, 63, 0, 32)])
_uv = me_curseurgamma.uv_layers.new(name='CarteUV')
_uv.uv.foreach_set('vector', [0.0, 0.0, 0.0, 0.0, 0.0, 0.0, 0.0, 0.0, 0.0, 0.0, 0.0, 0.0, 0.0, 0.0, 0.0, 0.0, 0.0, 0.0, 0.0, 0.0, 0.0, 0.0, 0.0, 0.0, 0.0, 0.0, 0.0, 0.0, 0.0, 0.0, 0.0, 0.0, 0.0, 0.0, 0.0, 0.0, 0.0, 0.0, 0.0, 0.0, 0.0, 0.0, 0.0, 0.0, 0.0, 0.0, 0.0, 0.0, 0.0, 0.0, 0.0, 0.0, 0.0, 0.0, 0.0, 0.0, 0.0, 0.0, 0.0, 0.0, 0.0, 0.0, 0.0, 0.0, 0.0, 0.0, 0.0, 0.0, 0.0, 0.0, 0.0, 0.0, 0.0, 0.0, 0.0, 0.0, 0.0, 0.0, 0.0, 0.0, 0.0, 0.0, 0.0, 0.0, 0.0, 0.0, 0.0, 0.0, 0.0, 0.0, 0.0, 0.0, 0.0, 0.0, 0.0, 0.0, 0.0, 0.0, 0.0, 0.0, 0.0, 0.0, 0.0, 0.0, 0.0, 0.0, 0.0, 0.0, 0.0, 0.0, 0.0, 0.0, 0.0, 0.0, 0.0, 0.0, 0.0, 0.0, 0.0, 0.0, 0.0, 0.0, 0.0, 0.0, 0.0, 0.0, 0.0, 0.0])
me_curseurgamma.update()
me_exposure1 = bpy.data.meshes.new('exposure1')
me_exposure1.from_pydata([(-0.03, -0.15, 0.0), (0.03, -0.15, 0.0), (-0.03, 0.15, 0.0), (0.03, 0.15, 0.0)], [], [(0, 1, 3, 2)])
_uv = me_exposure1.uv_layers.new(name='CarteUV')
_uv.uv.foreach_set('vector', [0.0, 0.0, 1.0, 0.0, 1.0, 1.0, 0.0, 1.0])
me_exposure1.update()
me_gamma1 = bpy.data.meshes.new('gamma1')
me_gamma1.from_pydata([(-0.03, -0.15, 0.0), (0.03, -0.15, 0.0), (-0.03, 0.15, 0.0), (0.03, 0.15, 0.0)], [], [(0, 1, 3, 2)])
_uv = me_gamma1.uv_layers.new(name='CarteUV')
_uv.uv.foreach_set('vector', [0.0, 0.0, 1.0, 0.0, 1.0, 1.0, 0.0, 1.0])
me_gamma1.update()
me_exposure1_001 = bpy.data.meshes.new('exposure1.001')
me_exposure1_001.from_pydata([(-0.03, -0.12, 0.0), (-0.03, 0.12, 0.0), (0.03, -0.12, 0.0), (0.03, 0.12, 0.0)], [], [(0, 2, 3, 1)])
_uv = me_exposure1_001.uv_layers.new(name='CarteUV')
_uv.uv.foreach_set('vector', [0.0, 0.0, 1.0, 0.0, 1.0, 1.0, 0.0, 1.0])
me_exposure1_001.update()
me_exposure1_002 = bpy.data.meshes.new('exposure1.002')
me_exposure1_002.from_pydata([(-0.03, -0.12, 0.0), (-0.03, 0.12, 0.0), (0.03, -0.12, 0.0), (0.03, 0.12, 0.0)], [], [(0, 2, 3, 1)])
_uv = me_exposure1_002.uv_layers.new(name='CarteUV')
_uv.uv.foreach_set('vector', [0.0, 0.0, 1.0, 0.0, 1.0, 1.0, 0.0, 1.0])
me_exposure1_002.update()
me_exposure1_003 = bpy.data.meshes.new('exposure1.003')
me_exposure1_003.from_pydata([(-0.03, -0.12, 0.0), (-0.03, 0.12, 0.0), (0.03, -0.12, 0.0), (0.03, 0.12, 0.0)], [], [(0, 2, 3, 1)])
_uv = me_exposure1_003.uv_layers.new(name='CarteUV')
_uv.uv.foreach_set('vector', [0.0, 0.0, 1.0, 0.0, 1.0, 1.0, 0.0, 1.0])
me_exposure1_003.update()
me_exposure1_004 = bpy.data.meshes.new('exposure1.004')
me_exposure1_004.from_pydata([(-0.03, -0.15, 0.0), (-0.03, 0.15, 0.0), (0.03, -0.15, 0.0), (0.03, 0.15, 0.0)], [], [(0, 2, 3, 1)])
_uv = me_exposure1_004.uv_layers.new(name='CarteUV')
_uv.uv.foreach_set('vector', [0.0, 0.0, 1.0, 0.0, 1.0, 1.0, 0.0, 1.0])
me_exposure1_004.update()
me_exposure1_005 = bpy.data.meshes.new('exposure1.005')
me_exposure1_005.from_pydata([(-0.03, -0.12, 0.0), (-0.03, 0.12, 0.0), (0.03, -0.12, 0.0), (0.03, 0.12, 0.0)], [], [(0, 2, 3, 1)])
_uv = me_exposure1_005.uv_layers.new(name='CarteUV')
_uv.uv.foreach_set('vector', [0.0, 0.0, 1.0, 0.0, 1.0, 1.0, 0.0, 1.0])
me_exposure1_005.update()
me_exposure1_006 = bpy.data.meshes.new('exposure1.006')
me_exposure1_006.from_pydata([(-0.03, -0.12, 0.0), (-0.03, 0.12, 0.0), (0.03, -0.12, 0.0), (0.03, 0.12, 0.0)], [], [(0, 2, 3, 1)])
_uv = me_exposure1_006.uv_layers.new(name='CarteUV')
_uv.uv.foreach_set('vector', [0.0, 0.0, 1.0, 0.0, 1.0, 1.0, 0.0, 1.0])
me_exposure1_006.update()
me_exposure1_007 = bpy.data.meshes.new('exposure1.007')
me_exposure1_007.from_pydata([(-0.03, -0.12, 0.0), (-0.03, 0.12, 0.0), (0.03, -0.12, 0.0), (0.03, 0.12, 0.0)], [], [(0, 2, 3, 1)])
_uv = me_exposure1_007.uv_layers.new(name='CarteUV')
_uv.uv.foreach_set('vector', [0.0, 0.0, 1.0, 0.0, 1.0, 1.0, 0.0, 1.0])
me_exposure1_007.update()
me_exposure1_008 = bpy.data.meshes.new('exposure1.008')
me_exposure1_008.from_pydata([(-0.03, -0.15, 0.0), (-0.03, 0.15, 0.0), (0.03, -0.15, 0.0), (0.03, 0.15, 0.0)], [], [(0, 2, 3, 1)])
_uv = me_exposure1_008.uv_layers.new(name='CarteUV')
_uv.uv.foreach_set('vector', [0.0, 0.0, 1.0, 0.0, 1.0, 1.0, 0.0, 1.0])
me_exposure1_008.update()
me_gamma1_001 = bpy.data.meshes.new('gamma1.001')
me_gamma1_001.from_pydata([(-0.03, -0.12, 0.0), (-0.03, 0.12, 0.0), (0.03, -0.12, 0.0), (0.03, 0.12, 0.0)], [], [(0, 2, 3, 1)])
_uv = me_gamma1_001.uv_layers.new(name='CarteUV')
_uv.uv.foreach_set('vector', [0.0, 0.0, 1.0, 0.0, 1.0, 1.0, 0.0, 1.0])
me_gamma1_001.update()
me_gamma1_002 = bpy.data.meshes.new('gamma1.002')
me_gamma1_002.from_pydata([(-0.03, -0.12, 0.0), (-0.03, 0.12, 0.0), (0.03, -0.12, 0.0), (0.03, 0.12, 0.0)], [], [(0, 2, 3, 1)])
_uv = me_gamma1_002.uv_layers.new(name='CarteUV')
_uv.uv.foreach_set('vector', [0.0, 0.0, 1.0, 0.0, 1.0, 1.0, 0.0, 1.0])
me_gamma1_002.update()
me_gamma1_003 = bpy.data.meshes.new('gamma1.003')
me_gamma1_003.from_pydata([(-0.03, -0.12, 0.0), (-0.03, 0.12, 0.0), (0.03, -0.12, 0.0), (0.03, 0.12, 0.0)], [], [(0, 2, 3, 1)])
_uv = me_gamma1_003.uv_layers.new(name='CarteUV')
_uv.uv.foreach_set('vector', [0.0, 0.0, 1.0, 0.0, 1.0, 1.0, 0.0, 1.0])
me_gamma1_003.update()
me_gamma1_004 = bpy.data.meshes.new('gamma1.004')
me_gamma1_004.from_pydata([(-0.03, -0.15, 0.0), (-0.03, 0.15, 0.0), (0.03, -0.15, 0.0), (0.03, 0.15, 0.0)], [], [(0, 2, 3, 1)])
_uv = me_gamma1_004.uv_layers.new(name='CarteUV')
_uv.uv.foreach_set('vector', [0.0, 0.0, 1.0, 0.0, 1.0, 1.0, 0.0, 1.0])
me_gamma1_004.update()
me_gamma1_005 = bpy.data.meshes.new('gamma1.005')
me_gamma1_005.from_pydata([(-0.03, -0.12, 0.0), (-0.03, 0.12, 0.0), (0.03, -0.12, 0.0), (0.03, 0.12, 0.0)], [], [(0, 2, 3, 1)])
_uv = me_gamma1_005.uv_layers.new(name='CarteUV')
_uv.uv.foreach_set('vector', [0.0, 0.0, 1.0, 0.0, 1.0, 1.0, 0.0, 1.0])
me_gamma1_005.update()
me_gamma1_006 = bpy.data.meshes.new('gamma1.006')
me_gamma1_006.from_pydata([(-0.03, -0.12, 0.0), (-0.03, 0.12, 0.0), (0.03, -0.12, 0.0), (0.03, 0.12, 0.0)], [], [(0, 2, 3, 1)])
_uv = me_gamma1_006.uv_layers.new(name='CarteUV')
_uv.uv.foreach_set('vector', [0.0, 0.0, 1.0, 0.0, 1.0, 1.0, 0.0, 1.0])
me_gamma1_006.update()
me_gamma1_007 = bpy.data.meshes.new('gamma1.007')
me_gamma1_007.from_pydata([(-0.03, -0.12, 0.0), (-0.03, 0.12, 0.0), (0.03, -0.12, 0.0), (0.03, 0.12, 0.0)], [], [(0, 2, 3, 1)])
_uv = me_gamma1_007.uv_layers.new(name='CarteUV')
_uv.uv.foreach_set('vector', [0.0, 0.0, 1.0, 0.0, 1.0, 1.0, 0.0, 1.0])
me_gamma1_007.update()
me_gamma1_008 = bpy.data.meshes.new('gamma1.008')
me_gamma1_008.from_pydata([(-0.03, -0.15, 0.0), (-0.03, 0.15, 0.0), (0.03, -0.15, 0.0), (0.03, 0.15, 0.0)], [], [(0, 2, 3, 1)])
_uv = me_gamma1_008.uv_layers.new(name='CarteUV')
_uv.uv.foreach_set('vector', [0.0, 0.0, 1.0, 0.0, 1.0, 1.0, 0.0, 1.0])
me_gamma1_008.update()

# ---- curves / text
txt_nope_5 = bpy.data.curves.new('Nope 5', 'FONT')
txt_nope_5.dimensions = '2D'
txt_nope_5.body = 'Jouer'
txt_nope_5.resolution_u = 24
txt_nope_5.offset_x = -1.058
txt_nope_5.offset_y = -0.227
txt_nope_8 = bpy.data.curves.new('Nope 8', 'FONT')
txt_nope_8.dimensions = '2D'
txt_nope_8.body = 'Credits'
txt_nope_8.resolution_u = 24
txt_nope_8.offset_x = -1.52
txt_nope_8.offset_y = -0.341
txt_nope_7 = bpy.data.curves.new('Nope 7', 'FONT')
txt_nope_7.dimensions = '2D'
txt_nope_7.body = 'Option'
txt_nope_7.resolution_u = 24
txt_nope_7.offset_x = -1.457
txt_nope_7.offset_y = -0.2301
txt_nope_9 = bpy.data.curves.new('Nope 9', 'FONT')
txt_nope_9.dimensions = '2D'
txt_nope_9.body = 'Quitter'
txt_nope_9.resolution_u = 24
txt_nope_9.align_x = 'RIGHT'
txt_nope_9.offset_x = 1.518
txt_nope_9.offset_y = -0.276
txt_nope_1 = bpy.data.curves.new('Nope 1', 'FONT')
txt_nope_1.dimensions = '2D'
txt_nope_1.body = 'Titre Du Jeu'
txt_nope_1.resolution_u = 24
txt_nope_1.align_x = 'CENTER'
txt_nope_4 = bpy.data.curves.new('Nope 4', 'FONT')
txt_nope_4.dimensions = '2D'
txt_nope_4.body = 'Version Beta 0.1'
txt_nope_4.resolution_u = 24
txt_nope_4.align_x = 'CENTER'
txt_nope_10 = bpy.data.curves.new('Nope 10', 'FONT')
txt_nope_10.dimensions = '2D'
txt_nope_10.body = 'Retour'
txt_nope_10.resolution_u = 24
txt_nope_10.offset_x = -1.471
txt_nope_10.offset_y = -0.3365
txt_nope_2 = bpy.data.curves.new('Nope 2', 'FONT')
txt_nope_2.dimensions = '2D'
txt_nope_2.body = 'Menu Option'
txt_nope_2.resolution_u = 24
txt_nope_2.align_x = 'CENTER'
txt_texte = bpy.data.curves.new('Texte', 'FONT')
txt_texte.dimensions = '2D'
txt_texte.body = 'Show Profil'
txt_texte_001 = bpy.data.curves.new('Texte.001', 'FONT')
txt_texte_001.dimensions = '2D'
txt_texte_001.body = 'Bloom'
txt_texte_002 = bpy.data.curves.new('Texte.002', 'FONT')
txt_texte_002.dimensions = '2D'
txt_texte_002.body = 'SSR'
txt_texte_003 = bpy.data.curves.new('Texte.003', 'FONT')
txt_texte_003.dimensions = '2D'
txt_texte_003.body = 'Volum.light'
txt_texte_004 = bpy.data.curves.new('Texte.004', 'FONT')
txt_texte_004.dimensions = '2D'
txt_texte_004.body = 'Show FPS'
txt_texte_005 = bpy.data.curves.new('Texte.005', 'FONT')
txt_texte_005.dimensions = '2D'
txt_texte_005.body = 'fullscreen'
txt_texte_006 = bpy.data.curves.new('Texte.006', 'FONT')
txt_texte_006.dimensions = '2D'
txt_texte_006.body = 'VSync'
txt_texte_007 = bpy.data.curves.new('Texte.007', 'FONT')
txt_texte_007.dimensions = '2D'
txt_texte_007.body = 'Resolution'
txt_texte_008 = bpy.data.curves.new('Texte.008', 'FONT')
txt_texte_008.dimensions = '2D'
txt_texte_008.body = 'Exposure'
txt_texte_009 = bpy.data.curves.new('Texte.009', 'FONT')
txt_texte_009.dimensions = '2D'
txt_texte_009.body = 'Gamma'
txt_texte_010 = bpy.data.curves.new('Texte.010', 'FONT')
txt_texte_010.dimensions = '2D'
txt_texte_010.body = 'Desactive'
txt_texte_010.resolution_u = 20
txt_texte_010.align_y = 'CENTER'
txt_texte_011 = bpy.data.curves.new('Texte.011', 'FONT')
txt_texte_011.dimensions = '2D'
txt_texte_011.body = '853x480'
txt_texte_011.resolution_u = 20
txt_texte_011.align_y = 'CENTER'
txt_nope_6 = bpy.data.curves.new('Nope 6', 'FONT')
txt_nope_6.dimensions = '2D'
txt_nope_6.body = 'Retour'
txt_nope_6.resolution_u = 24
txt_nope_6.offset_x = -1.471
txt_nope_6.offset_y = -0.3365
txt_nope_3 = bpy.data.curves.new('Nope 3', 'FONT')
txt_nope_3.dimensions = '2D'
txt_nope_3.body = 'Menu Credits'
txt_nope_3.resolution_u = 24
txt_nope_3.align_x = 'CENTER'
txt_nope_3_001 = bpy.data.curves.new('Nope 3.001', 'FONT')
txt_nope_3_001.dimensions = '2D'
txt_nope_3_001.body = 'Party Garding jeu creer pour une\nun projet GameJam UPBGE\net qui meme apres reste en \ndevelopement par LLS'
txt_nope_3_001.resolution_u = 24
txt_nope_3_001.align_x = 'CENTER'
txt_nope_3_001.align_y = 'CENTER'

# ---- objects
ob_uicameraaccueil = bpy.data.objects.new('UIcameraAccueil', cam_uicameraaccueil)
ob_lumi_re_accueil = bpy.data.objects.new('Lumière Accueil', light_zone)
ob_config = bpy.data.objects.new('Config', None)
ob_boutonjouer = bpy.data.objects.new('BoutonJouer', txt_nope_5)
ob_boutoncr_dits = bpy.data.objects.new('BoutonCrédits', txt_nope_8)
ob_boutonoption = bpy.data.objects.new('BoutonOption', txt_nope_7)
ob_boutonquitter = bpy.data.objects.new('BoutonQuitter', txt_nope_9)
ob_titredujeu = bpy.data.objects.new('TitreDuJeu', txt_nope_1)
ob_versiondujeu = bpy.data.objects.new('VersionDuJeu', txt_nope_4)
ob_boutonretouroption = bpy.data.objects.new('BoutonRetourOption', txt_nope_10)
ob_titremenuoption = bpy.data.objects.new('TitreMenuOption', txt_nope_2)
ob_texteshowprofil = bpy.data.objects.new('TexteShowProfil', txt_texte)
ob_textebloom = bpy.data.objects.new('TexteBloom', txt_texte_001)
ob_textessr = bpy.data.objects.new('TexteSSR', txt_texte_002)
ob_textevolumetriquelight = bpy.data.objects.new('TexteVolumetriqueLight', txt_texte_003)
ob_texteshowfps = bpy.data.objects.new('TexteShowFPS', txt_texte_004)
ob_textefullscreen = bpy.data.objects.new('TexteFullscreen', txt_texte_005)
ob_textesyncronisationverticale = bpy.data.objects.new('TexteSyncronisationVerticale', txt_texte_006)
ob_texteresolution = bpy.data.objects.new('TexteResolution', txt_texte_007)
ob_texteshowprofil_008 = bpy.data.objects.new('TexteShowProfil.008', txt_texte_008)
ob_texteshowprofil_009 = bpy.data.objects.new('TexteShowProfil.009', txt_texte_009)
ob_profil = bpy.data.objects.new('PROFIL', me_profil)
ob_bloom = bpy.data.objects.new('BLOOM', me_bloom)
ob_ssr = bpy.data.objects.new('SSR', me_ssr)
ob_vlight = bpy.data.objects.new('VLIGHT', me_vlight)
ob_fps = bpy.data.objects.new('FPS', me_fps)
ob_fullscreen = bpy.data.objects.new('FULLSCREEN', me_fullscreen)
ob_vsync = bpy.data.objects.new('VSYNC-', me_vsync)
ob_resolution = bpy.data.objects.new('Resolution-', me_resolution)
ob_affichagesyncronisationverticale = bpy.data.objects.new('affichageSyncronisationVerticale', txt_texte_010)
ob_affichageresolution = bpy.data.objects.new('affichageResolution', txt_texte_011)
ob_vsync_1 = bpy.data.objects.new('VSYNC+', me_vsync_1)
ob_resolution_1 = bpy.data.objects.new('Resolution+', me_resolution_1)
ob_imagesliderexposure = bpy.data.objects.new('imageSliderExposure', me_imagesliderexposure)
ob_imageslidergamma = bpy.data.objects.new('imageSliderGamma', me_imageslidergamma)
ob_curseurexposure = bpy.data.objects.new('CurseurExposure', me_curseurexposure)
ob_curseurgamma = bpy.data.objects.new('CurseurGamma', me_curseurgamma)
ob_exposure1 = bpy.data.objects.new('exposure1', me_exposure1)
ob_gamma1 = bpy.data.objects.new('gamma1', me_gamma1)
ob_exposure2 = bpy.data.objects.new('exposure2', me_exposure1_001)
ob_exposure3 = bpy.data.objects.new('exposure3', me_exposure1_002)
ob_exposure4 = bpy.data.objects.new('exposure4', me_exposure1_003)
ob_exposure5 = bpy.data.objects.new('exposure5', me_exposure1_004)
ob_exposure6 = bpy.data.objects.new('exposure6', me_exposure1_005)
ob_exposure7 = bpy.data.objects.new('exposure7', me_exposure1_006)
ob_exposure8 = bpy.data.objects.new('exposure8', me_exposure1_007)
ob_exposure9 = bpy.data.objects.new('exposure9', me_exposure1_008)
ob_gamma2 = bpy.data.objects.new('gamma2', me_gamma1_001)
ob_gamma3 = bpy.data.objects.new('gamma3', me_gamma1_002)
ob_gamma4 = bpy.data.objects.new('gamma4', me_gamma1_003)
ob_gamma5 = bpy.data.objects.new('gamma5', me_gamma1_004)
ob_gamma6 = bpy.data.objects.new('gamma6', me_gamma1_005)
ob_gamma7 = bpy.data.objects.new('gamma7', me_gamma1_006)
ob_gamma8 = bpy.data.objects.new('gamma8', me_gamma1_007)
ob_gamma9 = bpy.data.objects.new('gamma9', me_gamma1_008)
ob_boutonretourcr_dits = bpy.data.objects.new('BoutonRetourCrédits', txt_nope_6)
ob_titremenucr_dits = bpy.data.objects.new('TitreMenuCrédits', txt_nope_3)
ob_creditstexte = bpy.data.objects.new('CreditsTexte', txt_nope_3_001)

# ---- transforms, parenting, visibility, modifiers, constraints
ob_uicameraaccueil.location = (0.0, 0.0, 6.0)
ob_lumi_re_accueil.location = (0.0, 0.0, 5.0)
ob_lumi_re_accueil.hide_select = True
ob_config.location = (0.0, 0.0, 0.0)
ob_config.empty_display_type = 'CUBE'
ob_boutonjouer.location = (-8.442, 1.477, 0.0)
_m = ob_boutonjouer.modifiers.new('simplifier', 'DECIMATE')
_m.decimate_type = 'DISSOLVE'
_m.angle_limit = 0.1396
ob_boutoncr_dits.location = (-7.98, -0.909, 0.0)
_m = ob_boutoncr_dits.modifiers.new('simplifier', 'DECIMATE')
_m.decimate_type = 'DISSOLVE'
_m.angle_limit = 0.1396
ob_boutonoption.location = (-8.043, 0.2301, 0.0)
_m = ob_boutonoption.modifiers.new('simplifier', 'DECIMATE')
_m.decimate_type = 'DISSOLVE'
_m.angle_limit = 0.1396
ob_boutonquitter.location = (7.982, -4.724, 0.0)
_m = ob_boutonquitter.modifiers.new('simplifier', 'DECIMATE')
_m.decimate_type = 'DISSOLVE'
_m.angle_limit = 0.1396
ob_titredujeu.location = (0.0, 4.4, 0.0)
ob_titredujeu.scale = (1.7, 1.7, 1.7)
_m = ob_titredujeu.modifiers.new('simplifier', 'DECIMATE')
_m.decimate_type = 'DISSOLVE'
_m.angle_limit = 0.1396
ob_versiondujeu.location = (0.0, -5.5, 0.0)
ob_versiondujeu.scale = (0.6, 0.6, 0.6)
_m = ob_versiondujeu.modifiers.new('simplifier', 'DECIMATE')
_m.decimate_type = 'DISSOLVE'
_m.angle_limit = 0.1396
ob_boutonretouroption.location = (-8.77, 5.236, 0.0)
ob_boutonretouroption.scale = (0.7, 0.7, 0.7)
_m = ob_boutonretouroption.modifiers.new('simplifier', 'DECIMATE')
_m.decimate_type = 'DISSOLVE'
_m.angle_limit = 0.1396
ob_titremenuoption.location = (0.0, 4.4, 0.0)
ob_titremenuoption.scale = (1.7, 1.7, 1.7)
_m = ob_titremenuoption.modifiers.new('simplifier', 'DECIMATE')
_m.decimate_type = 'DISSOLVE'
_m.angle_limit = 0.1396
ob_texteshowprofil.location = (-9.7, 2.8, 0.0)
ob_texteshowprofil.scale = (0.65, 0.65, 0.65)
_m = ob_texteshowprofil.modifiers.new('Décimer', 'DECIMATE')
_m.decimate_type = 'DISSOLVE'
ob_textebloom.location = (-9.7, 2.1, 0.0)
ob_textebloom.scale = (0.65, 0.65, 0.65)
_m = ob_textebloom.modifiers.new('Décimer', 'DECIMATE')
_m.decimate_type = 'DISSOLVE'
ob_textessr.location = (-9.7, 1.4, 0.0)
ob_textessr.scale = (0.65, 0.65, 0.65)
_m = ob_textessr.modifiers.new('Décimer', 'DECIMATE')
_m.decimate_type = 'DISSOLVE'
ob_textevolumetriquelight.location = (-9.7, 0.7, 0.0)
ob_textevolumetriquelight.scale = (0.65, 0.65, 0.65)
_m = ob_textevolumetriquelight.modifiers.new('Décimer', 'DECIMATE')
_m.decimate_type = 'DISSOLVE'
ob_texteshowfps.location = (-9.7, -1.192e-07, 0.0)
ob_texteshowfps.scale = (0.65, 0.65, 0.65)
_m = ob_texteshowfps.modifiers.new('Décimer', 'DECIMATE')
_m.decimate_type = 'DISSOLVE'
ob_textefullscreen.location = (-9.7, -0.7, 0.0)
ob_textefullscreen.scale = (0.65, 0.65, 0.65)
_m = ob_textefullscreen.modifiers.new('Décimer', 'DECIMATE')
_m.decimate_type = 'DISSOLVE'
ob_textesyncronisationverticale.location = (-9.7, -1.4, 0.0)
ob_textesyncronisationverticale.scale = (0.65, 0.65, 0.65)
_m = ob_textesyncronisationverticale.modifiers.new('Décimer', 'DECIMATE')
_m.decimate_type = 'DISSOLVE'
ob_texteresolution.location = (-9.7, -2.1, 0.0)
ob_texteresolution.scale = (0.65, 0.65, 0.65)
_m = ob_texteresolution.modifiers.new('Décimer', 'DECIMATE')
_m.decimate_type = 'DISSOLVE'
ob_texteshowprofil_008.location = (-9.7, -2.8, 0.0)
ob_texteshowprofil_008.scale = (0.65, 0.65, 0.65)
_m = ob_texteshowprofil_008.modifiers.new('Décimer', 'DECIMATE')
_m.decimate_type = 'DISSOLVE'
ob_texteshowprofil_009.location = (-9.7, -3.5, 0.0)
ob_texteshowprofil_009.scale = (0.65, 0.65, 0.65)
_m = ob_texteshowprofil_009.modifiers.new('Décimer', 'DECIMATE')
_m.decimate_type = 'DISSOLVE'
ob_profil.location = (-6.1, 3.05, 0.0)
ob_bloom.location = (-6.1, 2.35, 0.0)
ob_ssr.location = (-6.1, 1.65, 0.0)
ob_vlight.location = (-6.1, 0.95, 0.0)
ob_fps.location = (-6.1, 0.25, 0.0)
ob_fullscreen.location = (-6.1, -0.45, 0.0)
ob_vsync.location = (-6.225, -1.15, 0.0)
ob_resolution.location = (-6.225, -1.85, 0.0)
ob_affichagesyncronisationverticale.location = (-5.7, -1.15, 0.0)
ob_affichagesyncronisationverticale.scale = (0.325, 0.325, 0.325)
_m = ob_affichagesyncronisationverticale.modifiers.new('Décimer', 'DECIMATE')
_m.decimate_type = 'DISSOLVE'
ob_affichageresolution.location = (-5.7, -1.85, 0.0)
ob_affichageresolution.scale = (0.325, 0.325, 0.325)
_m = ob_affichageresolution.modifiers.new('Décimer', 'DECIMATE')
_m.decimate_type = 'DISSOLVE'
ob_vsync_1.location = (-5.975, -1.15, 0.0)
ob_resolution_1.location = (-5.975, -1.85, 0.0)
ob_imagesliderexposure.location = (-5.4, -2.55, -0.01)
ob_imageslidergamma.location = (-5.4, -3.25, -0.01)
ob_curseurexposure.location = (-6.25, -2.55, 0.01)
ob_curseurgamma.location = (-6.25, -3.25, 0.01)
ob_exposure1.location = (-6.25, -2.55, 0.0)
ob_gamma1.location = (-6.25, -3.25, 0.0)
ob_exposure2.location = (-6.038, -2.55, 0.0)
ob_exposure3.location = (-5.826, -2.55, 0.0)
ob_exposure4.location = (-5.614, -2.55, 0.0)
ob_exposure5.location = (-5.402, -2.55, 0.0)
ob_exposure6.location = (-5.19, -2.55, 0.0)
ob_exposure7.location = (-4.978, -2.55, 0.0)
ob_exposure8.location = (-4.766, -2.55, 0.0)
ob_exposure9.location = (-4.554, -2.55, 0.0)
ob_gamma2.location = (-6.038, -3.25, 0.0)
ob_gamma3.location = (-5.826, -3.25, 0.0)
ob_gamma4.location = (-5.614, -3.25, 0.0)
ob_gamma5.location = (-5.402, -3.25, 0.0)
ob_gamma6.location = (-5.19, -3.25, 0.0)
ob_gamma7.location = (-4.978, -3.25, 0.0)
ob_gamma8.location = (-4.766, -3.25, 0.0)
ob_gamma9.location = (-4.554, -3.25, 0.0)
ob_boutonretourcr_dits.location = (-8.77, 5.236, 0.0)
ob_boutonretourcr_dits.scale = (0.7, 0.7, 0.7)
_m = ob_boutonretourcr_dits.modifiers.new('simplifier', 'DECIMATE')
_m.decimate_type = 'DISSOLVE'
_m.angle_limit = 0.1396
ob_titremenucr_dits.location = (0.0, 4.4, 0.0)
ob_titremenucr_dits.scale = (1.7, 1.7, 1.7)
_m = ob_titremenucr_dits.modifiers.new('simplifier', 'DECIMATE')
_m.decimate_type = 'DISSOLVE'
_m.angle_limit = 0.1396
ob_creditstexte.location = (0.0, 0.0, 0.0)
_m = ob_creditstexte.modifiers.new('simplifier', 'DECIMATE')
_m.decimate_type = 'DISSOLVE'
_m.angle_limit = 0.1396

# ---- collection membership
scene.collection.objects.link(ob_uicameraaccueil)
scene.collection.objects.link(ob_lumi_re_accueil)
scene.collection.objects.link(ob_config)
col_accueil.objects.link(ob_boutonjouer)
col_accueil.objects.link(ob_boutoncr_dits)
col_accueil.objects.link(ob_boutonoption)
col_accueil.objects.link(ob_boutonquitter)
col_accueil.objects.link(ob_titredujeu)
col_accueil.objects.link(ob_versiondujeu)
col_option.objects.link(ob_boutonretouroption)
col_option.objects.link(ob_titremenuoption)
col_option.objects.link(ob_texteshowprofil)
col_option.objects.link(ob_textebloom)
col_option.objects.link(ob_textessr)
col_option.objects.link(ob_textevolumetriquelight)
col_option.objects.link(ob_texteshowfps)
col_option.objects.link(ob_textefullscreen)
col_option.objects.link(ob_textesyncronisationverticale)
col_option.objects.link(ob_texteresolution)
col_option.objects.link(ob_texteshowprofil_008)
col_option.objects.link(ob_texteshowprofil_009)
col_option.objects.link(ob_profil)
col_option.objects.link(ob_bloom)
col_option.objects.link(ob_ssr)
col_option.objects.link(ob_vlight)
col_option.objects.link(ob_fps)
col_option.objects.link(ob_fullscreen)
col_option.objects.link(ob_vsync)
col_option.objects.link(ob_resolution)
col_option.objects.link(ob_affichagesyncronisationverticale)
col_option.objects.link(ob_affichageresolution)
col_option.objects.link(ob_vsync_1)
col_option.objects.link(ob_resolution_1)
col_option.objects.link(ob_imagesliderexposure)
col_option.objects.link(ob_imageslidergamma)
col_option.objects.link(ob_curseurexposure)
col_option.objects.link(ob_curseurgamma)
col_option.objects.link(ob_exposure1)
col_option.objects.link(ob_gamma1)
col_option.objects.link(ob_exposure2)
col_option.objects.link(ob_exposure3)
col_option.objects.link(ob_exposure4)
col_option.objects.link(ob_exposure5)
col_option.objects.link(ob_exposure6)
col_option.objects.link(ob_exposure7)
col_option.objects.link(ob_exposure8)
col_option.objects.link(ob_exposure9)
col_option.objects.link(ob_gamma2)
col_option.objects.link(ob_gamma3)
col_option.objects.link(ob_gamma4)
col_option.objects.link(ob_gamma5)
col_option.objects.link(ob_gamma6)
col_option.objects.link(ob_gamma7)
col_option.objects.link(ob_gamma8)
col_option.objects.link(ob_gamma9)
col_cr_dits.objects.link(ob_boutonretourcr_dits)
col_cr_dits.objects.link(ob_titremenucr_dits)
col_cr_dits.objects.link(ob_creditstexte)

# ---- scene / render settings (as saved in the file)
scene.camera = ob_uicameraaccueil
scene.frame_start = 0; scene.frame_end = 10; scene.frame_set(0)
scene.render.engine = 'BLENDER_EEVEE_NEXT'
scene.render.resolution_percentage = 67
scene.render.fps = 60
scene.render.fps_base = 1.001
scene.render.hair_type = 'STRIP'
scene.cycles.use_denoising = False
scene.cycles.sampling_pattern = 'TABULATED_SOBOL'
scene.eevee.taa_samples = 8
scene.eevee.taa_render_samples = 8
scene.eevee.use_taa_reprojection = False
scene.eevee.bokeh_max_size = 60.0
scene.view_settings.look = 'Medium High Contrast'
scene.view_settings.view_transform = 'Filmic'
bpy.context.view_layer.update()
